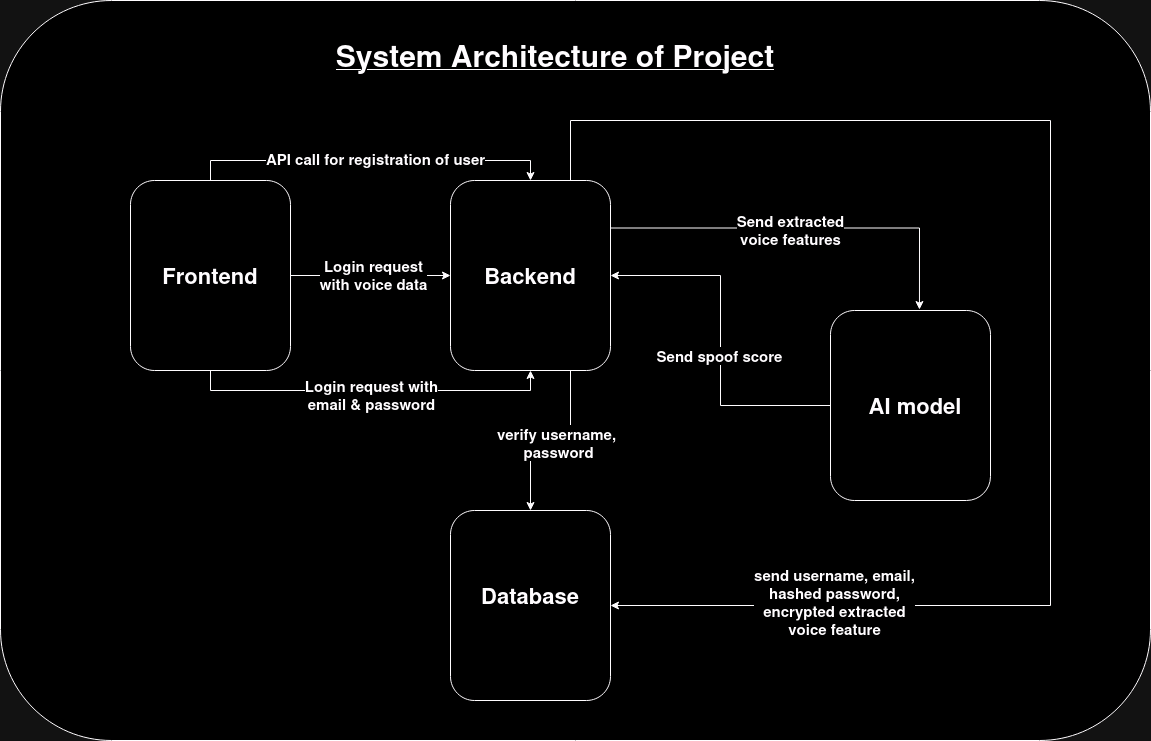

The diagram above was exported from draw.io. Its source (the exported page's mxGraphModel, read from the mxfile embedded in the PNG):
<mxGraphModel dx="1434" dy="760" grid="1" gridSize="10" guides="1" tooltips="1" connect="1" arrows="1" fold="1" page="1" pageScale="1" pageWidth="850" pageHeight="1100" math="0" shadow="0">
  <root>
    <mxCell id="0" />
    <mxCell id="1" parent="0" />
    <mxCell id="d-G4gu85JqXBKfTiQ8Mv-1" value="" style="rounded=1;whiteSpace=wrap;html=1;" vertex="1" parent="1">
      <mxGeometry x="30" y="30" width="1150" height="740" as="geometry" />
    </mxCell>
    <mxCell id="d-G4gu85JqXBKfTiQ8Mv-10" style="edgeStyle=orthogonalEdgeStyle;rounded=0;orthogonalLoop=1;jettySize=auto;html=1;exitX=0.5;exitY=0;exitDx=0;exitDy=0;entryX=0.5;entryY=0;entryDx=0;entryDy=0;" edge="1" parent="1" source="d-G4gu85JqXBKfTiQ8Mv-2" target="d-G4gu85JqXBKfTiQ8Mv-3">
      <mxGeometry relative="1" as="geometry" />
    </mxCell>
    <mxCell id="d-G4gu85JqXBKfTiQ8Mv-11" value="&lt;div&gt;&lt;b&gt;&lt;font style=&quot;font-size: 15px;&quot;&gt;API call for registration of user&lt;/font&gt;&lt;/b&gt;&lt;/div&gt;" style="edgeLabel;html=1;align=center;verticalAlign=middle;resizable=0;points=[];" vertex="1" connectable="0" parent="d-G4gu85JqXBKfTiQ8Mv-10">
      <mxGeometry x="0.0222" y="3" relative="1" as="geometry">
        <mxPoint as="offset" />
      </mxGeometry>
    </mxCell>
    <mxCell id="d-G4gu85JqXBKfTiQ8Mv-12" style="edgeStyle=orthogonalEdgeStyle;rounded=0;orthogonalLoop=1;jettySize=auto;html=1;exitX=1;exitY=0.5;exitDx=0;exitDy=0;entryX=0;entryY=0.5;entryDx=0;entryDy=0;" edge="1" parent="1" source="d-G4gu85JqXBKfTiQ8Mv-2" target="d-G4gu85JqXBKfTiQ8Mv-3">
      <mxGeometry relative="1" as="geometry" />
    </mxCell>
    <mxCell id="d-G4gu85JqXBKfTiQ8Mv-13" value="&lt;div&gt;&lt;b&gt;&lt;font style=&quot;font-size: 15px;&quot;&gt;Login request &lt;br&gt;&lt;/font&gt;&lt;/b&gt;&lt;/div&gt;&lt;div&gt;&lt;b&gt;&lt;font style=&quot;font-size: 15px;&quot;&gt;with voice data&lt;br&gt;&lt;/font&gt;&lt;/b&gt;&lt;/div&gt;" style="edgeLabel;html=1;align=center;verticalAlign=middle;resizable=0;points=[];" vertex="1" connectable="0" parent="d-G4gu85JqXBKfTiQ8Mv-12">
      <mxGeometry x="0.025" y="2" relative="1" as="geometry">
        <mxPoint as="offset" />
      </mxGeometry>
    </mxCell>
    <mxCell id="d-G4gu85JqXBKfTiQ8Mv-14" style="edgeStyle=orthogonalEdgeStyle;rounded=0;orthogonalLoop=1;jettySize=auto;html=1;exitX=0.5;exitY=1;exitDx=0;exitDy=0;entryX=0.5;entryY=1;entryDx=0;entryDy=0;" edge="1" parent="1" source="d-G4gu85JqXBKfTiQ8Mv-2" target="d-G4gu85JqXBKfTiQ8Mv-3">
      <mxGeometry relative="1" as="geometry" />
    </mxCell>
    <mxCell id="d-G4gu85JqXBKfTiQ8Mv-15" value="&lt;div&gt;&lt;font style=&quot;font-size: 15px;&quot;&gt;&lt;b&gt;Login request with&lt;/b&gt;&lt;/font&gt;&lt;/div&gt;&lt;div&gt;&lt;font style=&quot;font-size: 15px;&quot;&gt;&lt;b&gt;email &amp;amp; password&lt;br&gt;&lt;/b&gt;&lt;/font&gt;&lt;/div&gt;" style="edgeLabel;html=1;align=center;verticalAlign=middle;resizable=0;points=[];" vertex="1" connectable="0" parent="d-G4gu85JqXBKfTiQ8Mv-14">
      <mxGeometry y="-3" relative="1" as="geometry">
        <mxPoint as="offset" />
      </mxGeometry>
    </mxCell>
    <mxCell id="d-G4gu85JqXBKfTiQ8Mv-2" value="" style="rounded=1;whiteSpace=wrap;html=1;" vertex="1" parent="1">
      <mxGeometry x="160" y="210" width="160" height="190" as="geometry" />
    </mxCell>
    <mxCell id="d-G4gu85JqXBKfTiQ8Mv-32" style="edgeStyle=orthogonalEdgeStyle;rounded=0;orthogonalLoop=1;jettySize=auto;html=1;exitX=0.75;exitY=0;exitDx=0;exitDy=0;entryX=1;entryY=0.5;entryDx=0;entryDy=0;" edge="1" parent="1" source="d-G4gu85JqXBKfTiQ8Mv-3" target="d-G4gu85JqXBKfTiQ8Mv-5">
      <mxGeometry relative="1" as="geometry">
        <Array as="points">
          <mxPoint x="600" y="150" />
          <mxPoint x="1080" y="150" />
          <mxPoint x="1080" y="635" />
        </Array>
      </mxGeometry>
    </mxCell>
    <mxCell id="d-G4gu85JqXBKfTiQ8Mv-33" value="&lt;div&gt;&lt;font style=&quot;font-size: 15px;&quot;&gt;&lt;b&gt;send username, email, &lt;br&gt;&lt;/b&gt;&lt;/font&gt;&lt;/div&gt;&lt;div&gt;&lt;font style=&quot;font-size: 15px;&quot;&gt;&lt;b&gt;hashed password, &lt;br&gt;&lt;/b&gt;&lt;/font&gt;&lt;/div&gt;&lt;div&gt;&lt;font style=&quot;font-size: 15px;&quot;&gt;&lt;b&gt;encrypted extracted &lt;br&gt;&lt;/b&gt;&lt;/font&gt;&lt;/div&gt;&lt;div&gt;&lt;font style=&quot;font-size: 15px;&quot;&gt;&lt;b&gt;voice feature&lt;br&gt;&lt;/b&gt;&lt;/font&gt;&lt;/div&gt;" style="edgeLabel;html=1;align=center;verticalAlign=middle;resizable=0;points=[];" vertex="1" connectable="0" parent="d-G4gu85JqXBKfTiQ8Mv-32">
      <mxGeometry x="0.6956" y="-5" relative="1" as="geometry">
        <mxPoint as="offset" />
      </mxGeometry>
    </mxCell>
    <mxCell id="d-G4gu85JqXBKfTiQ8Mv-34" style="edgeStyle=orthogonalEdgeStyle;rounded=0;orthogonalLoop=1;jettySize=auto;html=1;" edge="1" parent="1" source="d-G4gu85JqXBKfTiQ8Mv-3" target="d-G4gu85JqXBKfTiQ8Mv-5">
      <mxGeometry relative="1" as="geometry">
        <Array as="points">
          <mxPoint x="600" y="470" />
          <mxPoint x="560" y="470" />
        </Array>
      </mxGeometry>
    </mxCell>
    <mxCell id="d-G4gu85JqXBKfTiQ8Mv-35" value="&lt;div&gt;&lt;font style=&quot;font-size: 15px;&quot;&gt;&lt;b&gt;verify username,&lt;/b&gt;&lt;/font&gt;&lt;/div&gt;&lt;div&gt;&lt;font style=&quot;font-size: 15px;&quot;&gt;&lt;b&gt;&amp;nbsp;password&lt;/b&gt;&lt;/font&gt;&lt;/div&gt;" style="edgeLabel;html=1;align=center;verticalAlign=middle;resizable=0;points=[];" vertex="1" connectable="0" parent="d-G4gu85JqXBKfTiQ8Mv-34">
      <mxGeometry x="-0.0556" y="1" relative="1" as="geometry">
        <mxPoint as="offset" />
      </mxGeometry>
    </mxCell>
    <mxCell id="d-G4gu85JqXBKfTiQ8Mv-3" value="" style="rounded=1;whiteSpace=wrap;html=1;" vertex="1" parent="1">
      <mxGeometry x="480" y="210" width="160" height="190" as="geometry" />
    </mxCell>
    <mxCell id="d-G4gu85JqXBKfTiQ8Mv-23" style="edgeStyle=orthogonalEdgeStyle;rounded=0;orthogonalLoop=1;jettySize=auto;html=1;entryX=1;entryY=0.5;entryDx=0;entryDy=0;" edge="1" parent="1" source="d-G4gu85JqXBKfTiQ8Mv-4" target="d-G4gu85JqXBKfTiQ8Mv-3">
      <mxGeometry relative="1" as="geometry" />
    </mxCell>
    <mxCell id="d-G4gu85JqXBKfTiQ8Mv-26" value="&lt;b&gt;&lt;font style=&quot;font-size: 15px;&quot;&gt;Send spoof score&lt;br&gt;&lt;/font&gt;&lt;/b&gt;" style="edgeLabel;html=1;align=center;verticalAlign=middle;resizable=0;points=[];" vertex="1" connectable="0" parent="d-G4gu85JqXBKfTiQ8Mv-23">
      <mxGeometry x="-0.0778" y="2" relative="1" as="geometry">
        <mxPoint as="offset" />
      </mxGeometry>
    </mxCell>
    <mxCell id="d-G4gu85JqXBKfTiQ8Mv-4" value="" style="rounded=1;whiteSpace=wrap;html=1;" vertex="1" parent="1">
      <mxGeometry x="860" y="340" width="160" height="190" as="geometry" />
    </mxCell>
    <mxCell id="d-G4gu85JqXBKfTiQ8Mv-5" value="" style="rounded=1;whiteSpace=wrap;html=1;" vertex="1" parent="1">
      <mxGeometry x="480" y="540" width="160" height="190" as="geometry" />
    </mxCell>
    <mxCell id="d-G4gu85JqXBKfTiQ8Mv-6" value="&lt;b&gt;&lt;font style=&quot;font-size: 22px;&quot;&gt;Frontend&lt;/font&gt;&lt;/b&gt;" style="text;html=1;align=center;verticalAlign=middle;whiteSpace=wrap;rounded=0;" vertex="1" parent="1">
      <mxGeometry x="210" y="290" width="60" height="30" as="geometry" />
    </mxCell>
    <mxCell id="d-G4gu85JqXBKfTiQ8Mv-7" value="&lt;font style=&quot;font-size: 22px;&quot;&gt;&lt;b&gt;Backend&lt;/b&gt;&lt;/font&gt;" style="text;html=1;align=center;verticalAlign=middle;whiteSpace=wrap;rounded=0;" vertex="1" parent="1">
      <mxGeometry x="530" y="290" width="60" height="30" as="geometry" />
    </mxCell>
    <mxCell id="d-G4gu85JqXBKfTiQ8Mv-8" value="&lt;font style=&quot;font-size: 22px;&quot;&gt;&lt;b&gt;AI model&lt;br&gt;&lt;/b&gt;&lt;/font&gt;" style="text;html=1;align=center;verticalAlign=middle;whiteSpace=wrap;rounded=0;" vertex="1" parent="1">
      <mxGeometry x="890" y="420" width="110" height="30" as="geometry" />
    </mxCell>
    <mxCell id="d-G4gu85JqXBKfTiQ8Mv-9" value="&lt;font style=&quot;font-size: 22px;&quot;&gt;&lt;b&gt;Database&lt;/b&gt;&lt;/font&gt;" style="text;html=1;align=center;verticalAlign=middle;whiteSpace=wrap;rounded=0;" vertex="1" parent="1">
      <mxGeometry x="530" y="610" width="60" height="30" as="geometry" />
    </mxCell>
    <mxCell id="d-G4gu85JqXBKfTiQ8Mv-24" style="edgeStyle=orthogonalEdgeStyle;rounded=0;orthogonalLoop=1;jettySize=auto;html=1;exitX=1;exitY=0.25;exitDx=0;exitDy=0;entryX=0.556;entryY=-0.005;entryDx=0;entryDy=0;entryPerimeter=0;" edge="1" parent="1" source="d-G4gu85JqXBKfTiQ8Mv-3" target="d-G4gu85JqXBKfTiQ8Mv-4">
      <mxGeometry relative="1" as="geometry">
        <Array as="points">
          <mxPoint x="949" y="258" />
        </Array>
      </mxGeometry>
    </mxCell>
    <mxCell id="d-G4gu85JqXBKfTiQ8Mv-25" value="&lt;div&gt;&lt;font style=&quot;font-size: 15px;&quot;&gt;&lt;b&gt;Send extracted&lt;/b&gt;&lt;/font&gt;&lt;/div&gt;&lt;div&gt;&lt;font style=&quot;font-size: 15px;&quot;&gt;&lt;b&gt;voice features&lt;br&gt;&lt;/b&gt;&lt;/font&gt;&lt;/div&gt;" style="edgeLabel;html=1;align=center;verticalAlign=middle;resizable=0;points=[];" vertex="1" connectable="0" parent="d-G4gu85JqXBKfTiQ8Mv-24">
      <mxGeometry x="-0.0859" y="-1" relative="1" as="geometry">
        <mxPoint as="offset" />
      </mxGeometry>
    </mxCell>
    <mxCell id="d-G4gu85JqXBKfTiQ8Mv-36" value="&lt;u&gt;&lt;b&gt;&lt;font style=&quot;font-size: 30px;&quot;&gt;System Architecture of Project&lt;/font&gt;&lt;/b&gt;&lt;/u&gt;" style="text;html=1;align=center;verticalAlign=middle;whiteSpace=wrap;rounded=0;" vertex="1" parent="1">
      <mxGeometry x="350" y="70" width="470" height="30" as="geometry" />
    </mxCell>
  </root>
</mxGraphModel>